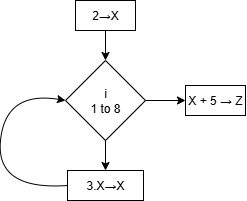

The diagram above was exported from draw.io. Its source (the exported page's mxGraphModel, read from the mxfile embedded in the PNG):
<mxGraphModel dx="1358" dy="676" grid="1" gridSize="10" guides="1" tooltips="1" connect="1" arrows="1" fold="1" page="1" pageScale="1" pageWidth="850" pageHeight="1100" math="0" shadow="0">
  <root>
    <mxCell id="0" />
    <mxCell id="1" parent="0" />
    <mxCell id="KyBAjX4JJgz98v5IrYsj-1" value="i&lt;br&gt;1 to 8" style="rhombus;whiteSpace=wrap;html=1;" vertex="1" parent="1">
      <mxGeometry x="320" y="130" width="80" height="80" as="geometry" />
    </mxCell>
    <mxCell id="KyBAjX4JJgz98v5IrYsj-2" value="" style="endArrow=classic;html=1;rounded=0;exitX=0.5;exitY=1;exitDx=0;exitDy=0;entryX=0.5;entryY=0;entryDx=0;entryDy=0;" edge="1" parent="1" source="KyBAjX4JJgz98v5IrYsj-3" target="KyBAjX4JJgz98v5IrYsj-1">
      <mxGeometry width="50" height="50" relative="1" as="geometry">
        <mxPoint x="400" y="380" as="sourcePoint" />
        <mxPoint x="450" y="330" as="targetPoint" />
      </mxGeometry>
    </mxCell>
    <mxCell id="KyBAjX4JJgz98v5IrYsj-3" value="2→X" style="text;html=1;align=center;verticalAlign=middle;whiteSpace=wrap;rounded=0;strokeColor=default;" vertex="1" parent="1">
      <mxGeometry x="330" y="70" width="60" height="30" as="geometry" />
    </mxCell>
    <mxCell id="KyBAjX4JJgz98v5IrYsj-4" value="X + 5&amp;nbsp;→ Z" style="text;html=1;align=center;verticalAlign=middle;whiteSpace=wrap;rounded=0;strokeColor=default;" vertex="1" parent="1">
      <mxGeometry x="440" y="155" width="60" height="30" as="geometry" />
    </mxCell>
    <mxCell id="KyBAjX4JJgz98v5IrYsj-7" value="" style="endArrow=classic;html=1;rounded=0;exitX=1;exitY=0.5;exitDx=0;exitDy=0;entryX=0;entryY=0.5;entryDx=0;entryDy=0;" edge="1" parent="1" source="KyBAjX4JJgz98v5IrYsj-1" target="KyBAjX4JJgz98v5IrYsj-4">
      <mxGeometry width="50" height="50" relative="1" as="geometry">
        <mxPoint x="420" y="200" as="sourcePoint" />
        <mxPoint x="460" y="170" as="targetPoint" />
      </mxGeometry>
    </mxCell>
    <mxCell id="KyBAjX4JJgz98v5IrYsj-8" value="3.X→X" style="text;html=1;align=center;verticalAlign=middle;whiteSpace=wrap;rounded=0;strokeColor=default;" vertex="1" parent="1">
      <mxGeometry x="322" y="240" width="76" height="30" as="geometry" />
    </mxCell>
    <mxCell id="KyBAjX4JJgz98v5IrYsj-9" value="" style="endArrow=classic;html=1;rounded=0;exitX=0.5;exitY=1;exitDx=0;exitDy=0;entryX=0.5;entryY=0;entryDx=0;entryDy=0;" edge="1" parent="1" source="KyBAjX4JJgz98v5IrYsj-1" target="KyBAjX4JJgz98v5IrYsj-8">
      <mxGeometry width="50" height="50" relative="1" as="geometry">
        <mxPoint x="400" y="380" as="sourcePoint" />
        <mxPoint x="450" y="330" as="targetPoint" />
      </mxGeometry>
    </mxCell>
    <mxCell id="KyBAjX4JJgz98v5IrYsj-12" value="" style="curved=1;endArrow=classic;html=1;rounded=0;exitX=0;exitY=0.5;exitDx=0;exitDy=0;entryX=0;entryY=0.5;entryDx=0;entryDy=0;" edge="1" parent="1" source="KyBAjX4JJgz98v5IrYsj-8" target="KyBAjX4JJgz98v5IrYsj-1">
      <mxGeometry width="50" height="50" relative="1" as="geometry">
        <mxPoint x="260" y="260" as="sourcePoint" />
        <mxPoint x="228" y="170" as="targetPoint" />
        <Array as="points">
          <mxPoint x="250" y="260" />
          <mxPoint x="260" y="160" />
        </Array>
      </mxGeometry>
    </mxCell>
  </root>
</mxGraphModel>